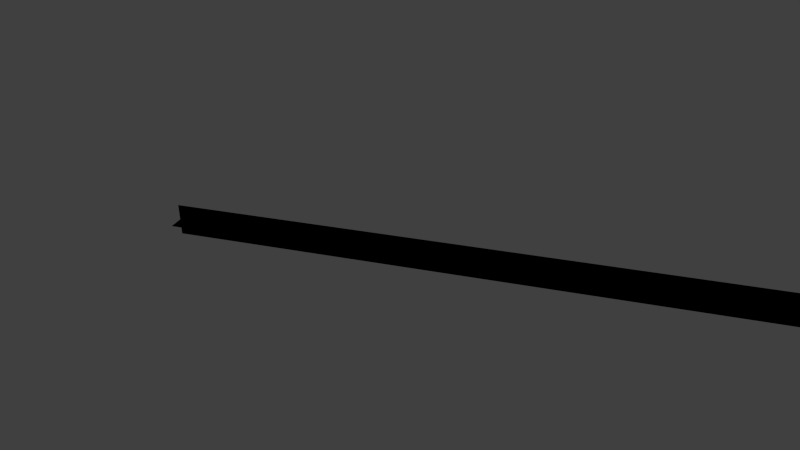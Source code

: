 # Source: bullettrail.blend  (saved by Blender 2.76.0; exported with 4.5.12 LTS)
import bpy
from mathutils import Matrix  # noqa: F401  (used for matrix-valued properties, if any)

bpy.ops.wm.read_factory_settings(use_empty=True)
scene = bpy.context.scene
scene.name = 'Scene'

# ---- collections
col_collection_1 = bpy.data.collections.new('Collection 1'); scene.collection.children.link(col_collection_1)

# ---- materials (node trees are filled in below, after node groups)
mat_material_001 = bpy.data.materials.new('Material.001')
mat_material_001.alpha_threshold = 0.0
mat_material_001.use_transparent_shadow = False
mat_material_001.diffuse_color = (0.0, 0.0, 0.0, 1.0)
mat_material_001.roughness = 0.5

# ---- material node trees

# ---- world
world_world = bpy.data.worlds.new('World'); scene.world = world_world
world_world.color = (0.05088, 0.05088, 0.05088)
world_world.use_sun_shadow = False
world_world.sun_shadow_jitter_overblur = 0.0
world_world.cycles.sampling_method = 'MANUAL'
world_world.cycles.sample_map_resolution = 256

# ---- cameras
cam_camera = bpy.data.cameras.new('Camera')
cam_camera.clip_end = 100.0
cam_camera.lens = 35.0
cam_camera.sensor_width = 32.0
cam_camera.sensor_height = 18.0
cam_camera.ortho_scale = 7.314
cam_camera.dof.focus_distance = 0.0
cam_camera.dof.aperture_fstop = 128.0

# ---- lights
light_lamp = bpy.data.lights.new('Lamp', 'POINT')
light_lamp.transmission_factor = 0.0
light_lamp.cutoff_distance = 30.0
light_lamp.energy = 100.0
light_lamp.shadow_buffer_clip_start = 1.001
light_lamp.shadow_soft_size = 0.1
light_lamp.shadow_maximum_resolution = 0.006
light_lamp.use_absolute_resolution = True
light_lamp.cycles.use_multiple_importance_sampling = False

# ---- meshes
me_plane_003 = bpy.data.meshes.new('Plane.003')
me_plane_003.from_pydata([(-1.0, -1.0, 0.0), (1.0, -1.0, 0.0), (-1.0, 1.0, 0.0), (1.0, 1.0, 0.0)], [], [(0, 1, 3, 2)])
me_plane_003.materials.append(mat_material_001)
me_plane_003.use_remesh_preserve_volume = False
me_plane_003.use_remesh_preserve_attributes = False
me_plane_003.use_mirror_vertex_groups = False
me_plane_003.update()
me_plane_002 = bpy.data.meshes.new('Plane.002')
me_plane_002.from_pydata([(-1.0, -1.0, 0.0), (1.0, -1.0, 0.0), (-1.0, 1.0, 0.0), (1.0, 1.0, 0.0)], [], [(0, 1, 3, 2)])
me_plane_002.materials.append(mat_material_001)
me_plane_002.use_remesh_preserve_volume = False
me_plane_002.use_remesh_preserve_attributes = False
me_plane_002.use_mirror_vertex_groups = False
me_plane_002.update()

# ---- objects
ob_plane_000 = bpy.data.objects.new('Plane.000', me_plane_003)
ob_plane_002 = bpy.data.objects.new('Plane.002', me_plane_002)
ob_lamp = bpy.data.objects.new('Lamp', light_lamp)
ob_camera = bpy.data.objects.new('Camera', cam_camera)

# ---- transforms, parenting, visibility, modifiers, constraints
ob_plane_000.location = (0.0, 46.78, 0.0)
ob_plane_000.rotation_euler = (1.571, 7.55e-08, 1.571)
ob_plane_000.scale = (46.77, 0.04677, 0.4677)
ob_plane_000.lineart.crease_threshold = 0.0
ob_plane_002.location = (0.0, 46.78, 0.0)
ob_plane_002.rotation_euler = (0.0, -0.0, 1.571)
ob_plane_002.scale = (46.77, 0.04677, 0.4677)
ob_plane_002.lineart.crease_threshold = 0.0
ob_lamp.location = (4.076, 1.005, 5.904)
ob_lamp.rotation_euler = (0.6503, 0.05522, 1.866)
ob_lamp.lock_rotations_4d = False
ob_lamp.empty_display_type = 'ARROWS'
ob_lamp.color = (0.0, 0.0, 0.0, 0.0)
ob_lamp.lineart.crease_threshold = 0.0
ob_camera.location = (2.0, 1.383, 1.137)
ob_camera.rotation_euler = (1.106, 0.01442, 1.895)
ob_camera.scale = (1.0, 1.0, 1.0)
ob_camera.lock_rotations_4d = False
ob_camera.empty_display_type = 'ARROWS'
ob_camera.color = (0.0, 0.0, 0.0, 0.0)
ob_camera.display_type = 'WIRE'
ob_camera.lineart.crease_threshold = 0.0

# ---- collection membership
col_collection_1.objects.link(ob_plane_000)
col_collection_1.objects.link(ob_plane_002)
col_collection_1.objects.link(ob_lamp)
col_collection_1.objects.link(ob_camera)

# ---- scene / render settings (as saved in the file)
scene.camera = ob_camera
scene.frame_start = 1; scene.frame_end = 250; scene.frame_set(1)
scene.render.engine = 'BLENDER_EEVEE_NEXT'
scene.render.resolution_percentage = 50
scene.render.dither_intensity = 0.0
scene.cycles.use_denoising = False
scene.cycles.samples = 10
scene.cycles.sampling_pattern = 'TABULATED_SOBOL'
scene.cycles.light_sampling_threshold = 0.0
scene.cycles.use_adaptive_sampling = False
scene.cycles.use_light_tree = False
scene.cycles.blur_glossy = 0.0
scene.cycles.pixel_filter_type = 'GAUSSIAN'
scene.cycles.sample_clamp_indirect = 0.0
scene.view_settings.view_transform = 'Standard'
bpy.context.view_layer.update()
